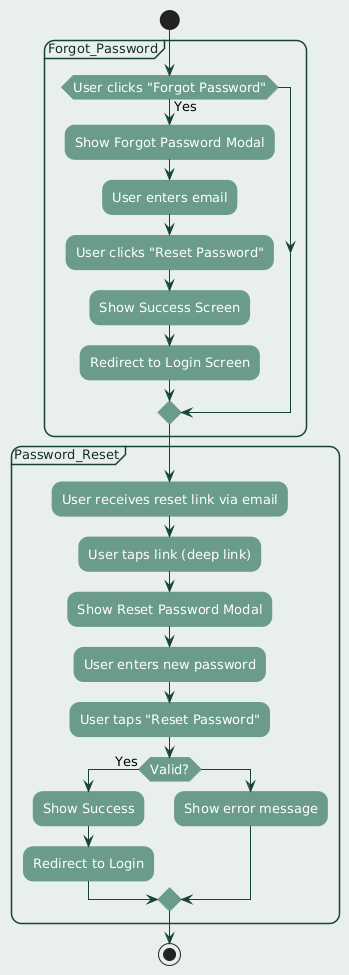

The diagram above was rendered by PlantUML. Its source (embedded in the PNG):
@startuml
' ========== FONT AND LAYOUT ==========
skinparam defaultFontName "Century Gothic"
skinparam defaultFontSize 13
skinparam defaultTextAlignment center

skinparam backgroundColor #e9efec
skinparam shadowing false
skinparam roundcorner 20

' ========== ACTIVITY DIAGRAM COLORS ==========
skinparam activity {
  BackgroundColor #6a9c89
  BorderColor #6a9c89
  FontColor #FFFFFF
}

skinparam arrowColor #16423c

' ========== NOTES ==========
skinparam note {
  BackgroundColor #e8f5f0
  BorderColor #6a9c89
  FontColor #123123
}

' ========== PARTITIONS / SWIMLANES ==========
skinparam PartitionBackgroundColor #e9efec
skinparam PartitionBorderColor #16423c
skinparam PartitionFontColor #123123

' ========== CLASS STYLING (if used) ==========
skinparam class {
  BackgroundColor #e8f5f0
  BorderColor #6a9c89
  FontColor #123123
}

' ========== ACTIVITY DIAGRAM ==========


start

partition Forgot_Password {
    if (User clicks "Forgot Password") then (Yes)
      :Show Forgot Password Modal;
      :User enters email;
      :User clicks "Reset Password";
      :Show Success Screen;
      :Redirect to Login Screen;
    endif
}

partition Password_Reset {
    :User receives reset link via email;
    :User taps link (deep link);
    :Show Reset Password Modal;
    :User enters new password;
    :User taps "Reset Password";
    if (Valid?) then (Yes)
      :Show Success;
      :Redirect to Login;
    else
      :Show error message;
    endif
}

stop
@enduml